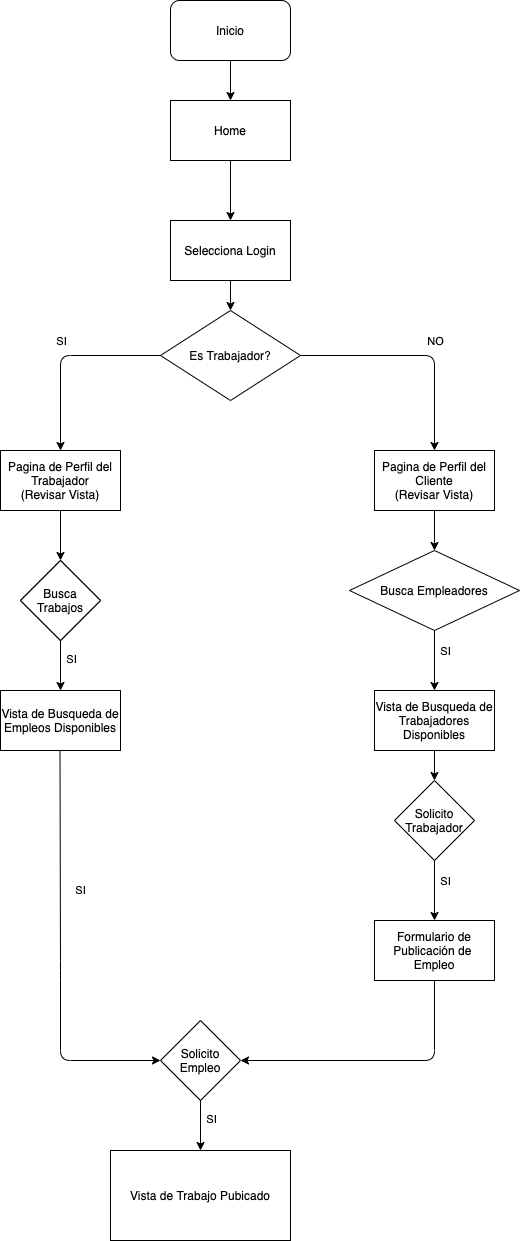

The diagram above was exported from draw.io. Its source (the exported page's mxGraphModel, read from the mxfile embedded in the PNG):
<mxGraphModel dx="476" dy="470" grid="1" gridSize="10" guides="1" tooltips="1" connect="1" arrows="1" fold="1" page="1" pageScale="1" pageWidth="1169" pageHeight="1654" math="0" shadow="0">
  <root>
    <mxCell id="0" />
    <mxCell id="1" parent="0" />
    <mxCell id="2" value="Home" style="rounded=0;whiteSpace=wrap;html=1;" parent="1" vertex="1">
      <mxGeometry x="210" y="170" width="120" height="60" as="geometry" />
    </mxCell>
    <mxCell id="3" value="Inicio" style="rounded=1;whiteSpace=wrap;html=1;" parent="1" vertex="1">
      <mxGeometry x="210" y="70" width="120" height="60" as="geometry" />
    </mxCell>
    <mxCell id="4" value="Selecciona Login" style="rounded=0;whiteSpace=wrap;html=1;" parent="1" vertex="1">
      <mxGeometry x="210" y="290" width="120" height="60" as="geometry" />
    </mxCell>
    <mxCell id="5" value="" style="endArrow=classic;html=1;exitX=0.5;exitY=1;exitDx=0;exitDy=0;entryX=0.5;entryY=0;entryDx=0;entryDy=0;" parent="1" source="3" target="2" edge="1">
      <mxGeometry width="50" height="50" relative="1" as="geometry">
        <mxPoint x="364" y="220" as="sourcePoint" />
        <mxPoint x="414" y="170" as="targetPoint" />
      </mxGeometry>
    </mxCell>
    <mxCell id="6" value="" style="endArrow=classic;html=1;exitX=0.5;exitY=1;exitDx=0;exitDy=0;entryX=0.5;entryY=0;entryDx=0;entryDy=0;" parent="1" source="2" target="4" edge="1">
      <mxGeometry width="50" height="50" relative="1" as="geometry">
        <mxPoint x="390" y="210" as="sourcePoint" />
        <mxPoint x="440" y="160" as="targetPoint" />
      </mxGeometry>
    </mxCell>
    <mxCell id="7" value="Es Trabajador?" style="rhombus;whiteSpace=wrap;html=1;" parent="1" vertex="1">
      <mxGeometry x="200" y="380" width="140" height="90" as="geometry" />
    </mxCell>
    <mxCell id="8" value="" style="endArrow=classic;html=1;exitX=0;exitY=0.5;exitDx=0;exitDy=0;entryX=0.5;entryY=0;entryDx=0;entryDy=0;" parent="1" source="7" target="9" edge="1">
      <mxGeometry width="50" height="50" relative="1" as="geometry">
        <mxPoint x="390" y="540" as="sourcePoint" />
        <mxPoint x="440" y="490" as="targetPoint" />
        <Array as="points">
          <mxPoint x="100" y="425" />
        </Array>
      </mxGeometry>
    </mxCell>
    <mxCell id="11" value="SI" style="edgeLabel;html=1;align=center;verticalAlign=middle;resizable=0;points=[];" parent="8" vertex="1" connectable="0">
      <mxGeometry x="-0.3538" y="-3" relative="1" as="geometry">
        <mxPoint x="-37" y="-12" as="offset" />
      </mxGeometry>
    </mxCell>
    <mxCell id="9" value="Pagina de Perfil del Trabajador&lt;br&gt;(Revisar Vista)" style="rounded=0;whiteSpace=wrap;html=1;" parent="1" vertex="1">
      <mxGeometry x="40" y="520" width="120" height="60" as="geometry" />
    </mxCell>
    <mxCell id="10" value="Pagina de Perfil del Cliente&lt;br&gt;(Revisar Vista)" style="rounded=0;whiteSpace=wrap;html=1;" parent="1" vertex="1">
      <mxGeometry x="414" y="520" width="120" height="60" as="geometry" />
    </mxCell>
    <mxCell id="12" value="" style="endArrow=classic;html=1;exitX=1;exitY=0.5;exitDx=0;exitDy=0;entryX=0.5;entryY=0;entryDx=0;entryDy=0;" parent="1" source="7" target="10" edge="1">
      <mxGeometry width="50" height="50" relative="1" as="geometry">
        <mxPoint x="390" y="540" as="sourcePoint" />
        <mxPoint x="440" y="490" as="targetPoint" />
        <Array as="points">
          <mxPoint x="474" y="425" />
        </Array>
      </mxGeometry>
    </mxCell>
    <mxCell id="13" value="NO" style="edgeLabel;html=1;align=center;verticalAlign=middle;resizable=0;points=[];" parent="12" vertex="1" connectable="0">
      <mxGeometry x="-0.31" y="-1" relative="1" as="geometry">
        <mxPoint x="55" y="-16" as="offset" />
      </mxGeometry>
    </mxCell>
    <mxCell id="14" value="" style="endArrow=classic;html=1;exitX=0.5;exitY=1;exitDx=0;exitDy=0;entryX=0.5;entryY=0;entryDx=0;entryDy=0;" parent="1" source="4" target="7" edge="1">
      <mxGeometry width="50" height="50" relative="1" as="geometry">
        <mxPoint x="390" y="370" as="sourcePoint" />
        <mxPoint x="440" y="320" as="targetPoint" />
      </mxGeometry>
    </mxCell>
    <mxCell id="d1cKIDlHoxhUtY3feXsn-14" value="Busca&lt;br&gt;Trabajos" style="rhombus;whiteSpace=wrap;html=1;" parent="1" vertex="1">
      <mxGeometry x="60" y="630" width="80" height="80" as="geometry" />
    </mxCell>
    <mxCell id="d1cKIDlHoxhUtY3feXsn-15" value="Busca Empleadores" style="rhombus;whiteSpace=wrap;html=1;" parent="1" vertex="1">
      <mxGeometry x="389" y="620" width="170" height="80" as="geometry" />
    </mxCell>
    <mxCell id="d1cKIDlHoxhUtY3feXsn-16" value="" style="endArrow=classic;html=1;exitX=0.5;exitY=1;exitDx=0;exitDy=0;entryX=0.5;entryY=0;entryDx=0;entryDy=0;" parent="1" source="9" target="d1cKIDlHoxhUtY3feXsn-14" edge="1">
      <mxGeometry width="50" height="50" relative="1" as="geometry">
        <mxPoint x="390" y="610" as="sourcePoint" />
        <mxPoint x="440" y="560" as="targetPoint" />
      </mxGeometry>
    </mxCell>
    <mxCell id="d1cKIDlHoxhUtY3feXsn-17" value="" style="endArrow=classic;html=1;exitX=0.5;exitY=1;exitDx=0;exitDy=0;entryX=0.5;entryY=0;entryDx=0;entryDy=0;" parent="1" source="10" target="d1cKIDlHoxhUtY3feXsn-15" edge="1">
      <mxGeometry width="50" height="50" relative="1" as="geometry">
        <mxPoint x="390" y="610" as="sourcePoint" />
        <mxPoint x="440" y="560" as="targetPoint" />
      </mxGeometry>
    </mxCell>
    <mxCell id="d1cKIDlHoxhUtY3feXsn-18" value="" style="endArrow=classic;html=1;exitX=0.5;exitY=1;exitDx=0;exitDy=0;entryX=0.5;entryY=0;entryDx=0;entryDy=0;" parent="1" source="d1cKIDlHoxhUtY3feXsn-14" target="d1cKIDlHoxhUtY3feXsn-22" edge="1">
      <mxGeometry width="50" height="50" relative="1" as="geometry">
        <mxPoint x="80" y="780" as="sourcePoint" />
        <mxPoint x="100" y="770" as="targetPoint" />
      </mxGeometry>
    </mxCell>
    <mxCell id="d1cKIDlHoxhUtY3feXsn-19" value="SI" style="edgeLabel;html=1;align=center;verticalAlign=middle;resizable=0;points=[];" parent="d1cKIDlHoxhUtY3feXsn-18" vertex="1" connectable="0">
      <mxGeometry x="-0.5" relative="1" as="geometry">
        <mxPoint x="10" y="5" as="offset" />
      </mxGeometry>
    </mxCell>
    <mxCell id="d1cKIDlHoxhUtY3feXsn-20" value="" style="endArrow=classic;html=1;exitX=0.5;exitY=1;exitDx=0;exitDy=0;entryX=0.5;entryY=0;entryDx=0;entryDy=0;" parent="1" source="d1cKIDlHoxhUtY3feXsn-15" target="d1cKIDlHoxhUtY3feXsn-23" edge="1">
      <mxGeometry width="50" height="50" relative="1" as="geometry">
        <mxPoint x="473.5" y="740" as="sourcePoint" />
        <mxPoint x="474" y="760" as="targetPoint" />
      </mxGeometry>
    </mxCell>
    <mxCell id="d1cKIDlHoxhUtY3feXsn-21" value="SI" style="edgeLabel;html=1;align=center;verticalAlign=middle;resizable=0;points=[];" parent="d1cKIDlHoxhUtY3feXsn-20" vertex="1" connectable="0">
      <mxGeometry x="-0.5" relative="1" as="geometry">
        <mxPoint x="10" y="5" as="offset" />
      </mxGeometry>
    </mxCell>
    <mxCell id="d1cKIDlHoxhUtY3feXsn-22" value="Vista de Busqueda de Empleos Disponibles" style="rounded=0;whiteSpace=wrap;html=1;" parent="1" vertex="1">
      <mxGeometry x="40" y="760" width="120" height="60" as="geometry" />
    </mxCell>
    <mxCell id="d1cKIDlHoxhUtY3feXsn-23" value="Vista de Busqueda de Trabajadores Disponibles" style="rounded=0;whiteSpace=wrap;html=1;" parent="1" vertex="1">
      <mxGeometry x="414" y="760" width="120" height="60" as="geometry" />
    </mxCell>
    <mxCell id="eEhJHW1oeqN8WRu9zPrF-16" value="Busca&lt;br&gt;Trabajos" style="rhombus;whiteSpace=wrap;html=1;" parent="1" vertex="1">
      <mxGeometry x="60" y="630" width="80" height="80" as="geometry" />
    </mxCell>
    <mxCell id="eEhJHW1oeqN8WRu9zPrF-17" value="Vista de Busqueda de Empleos Disponibles" style="rounded=0;whiteSpace=wrap;html=1;" parent="1" vertex="1">
      <mxGeometry x="40" y="760" width="120" height="60" as="geometry" />
    </mxCell>
    <mxCell id="eEhJHW1oeqN8WRu9zPrF-18" value="Solicito&lt;br&gt;Empleo" style="rhombus;whiteSpace=wrap;html=1;direction=south;" parent="1" vertex="1">
      <mxGeometry x="200" y="1090" width="80" height="80" as="geometry" />
    </mxCell>
    <mxCell id="eEhJHW1oeqN8WRu9zPrF-19" value="Vista de Trabajo Pubicado" style="rounded=0;whiteSpace=wrap;html=1;" parent="1" vertex="1">
      <mxGeometry x="150" y="1220" width="180" height="90" as="geometry" />
    </mxCell>
    <mxCell id="eEhJHW1oeqN8WRu9zPrF-20" value="" style="endArrow=classic;html=1;exitX=0.5;exitY=1;exitDx=0;exitDy=0;entryX=0.5;entryY=1;entryDx=0;entryDy=0;" parent="1" target="eEhJHW1oeqN8WRu9zPrF-18" edge="1">
      <mxGeometry width="50" height="50" relative="1" as="geometry">
        <mxPoint x="99.5" y="820" as="sourcePoint" />
        <mxPoint x="100" y="870" as="targetPoint" />
        <Array as="points">
          <mxPoint x="100" y="1040" />
          <mxPoint x="100" y="1130" />
        </Array>
      </mxGeometry>
    </mxCell>
    <mxCell id="eEhJHW1oeqN8WRu9zPrF-21" value="SI" style="edgeLabel;html=1;align=center;verticalAlign=middle;resizable=0;points=[];" parent="eEhJHW1oeqN8WRu9zPrF-20" vertex="1" connectable="0">
      <mxGeometry x="-0.5" relative="1" as="geometry">
        <mxPoint x="20" y="37" as="offset" />
      </mxGeometry>
    </mxCell>
    <mxCell id="eEhJHW1oeqN8WRu9zPrF-22" value="" style="endArrow=classic;html=1;entryX=0.5;entryY=0;entryDx=0;entryDy=0;exitX=1;exitY=0.5;exitDx=0;exitDy=0;" parent="1" source="eEhJHW1oeqN8WRu9zPrF-18" target="eEhJHW1oeqN8WRu9zPrF-19" edge="1">
      <mxGeometry width="50" height="50" relative="1" as="geometry">
        <mxPoint x="160" y="980" as="sourcePoint" />
        <mxPoint x="100" y="1020" as="targetPoint" />
      </mxGeometry>
    </mxCell>
    <mxCell id="eEhJHW1oeqN8WRu9zPrF-23" value="SI" style="edgeLabel;html=1;align=center;verticalAlign=middle;resizable=0;points=[];" parent="eEhJHW1oeqN8WRu9zPrF-22" vertex="1" connectable="0">
      <mxGeometry x="-0.5" relative="1" as="geometry">
        <mxPoint x="10" y="5" as="offset" />
      </mxGeometry>
    </mxCell>
    <mxCell id="wUgdZcRkDcZ0TnL7zZvS-14" value="Formulario de&lt;br&gt;Publicación de&amp;nbsp;&lt;br&gt;Empleo" style="rounded=0;whiteSpace=wrap;html=1;" parent="1" vertex="1">
      <mxGeometry x="414" y="990" width="120" height="60" as="geometry" />
    </mxCell>
    <mxCell id="wUgdZcRkDcZ0TnL7zZvS-15" value="Solicito&lt;br&gt;Trabajador" style="rhombus;whiteSpace=wrap;html=1;direction=south;" parent="1" vertex="1">
      <mxGeometry x="434" y="850" width="80" height="80" as="geometry" />
    </mxCell>
    <mxCell id="wUgdZcRkDcZ0TnL7zZvS-16" value="" style="endArrow=classic;html=1;entryX=0.5;entryY=0;entryDx=0;entryDy=0;exitX=1;exitY=0.5;exitDx=0;exitDy=0;" parent="1" source="wUgdZcRkDcZ0TnL7zZvS-15" target="wUgdZcRkDcZ0TnL7zZvS-14" edge="1">
      <mxGeometry width="50" height="50" relative="1" as="geometry">
        <mxPoint x="394" y="810" as="sourcePoint" />
        <mxPoint x="474" y="990" as="targetPoint" />
      </mxGeometry>
    </mxCell>
    <mxCell id="wUgdZcRkDcZ0TnL7zZvS-17" value="SI" style="edgeLabel;html=1;align=center;verticalAlign=middle;resizable=0;points=[];" parent="wUgdZcRkDcZ0TnL7zZvS-16" vertex="1" connectable="0">
      <mxGeometry x="-0.5" relative="1" as="geometry">
        <mxPoint x="10" y="5" as="offset" />
      </mxGeometry>
    </mxCell>
    <mxCell id="wUgdZcRkDcZ0TnL7zZvS-18" value="" style="endArrow=classic;html=1;exitX=0.5;exitY=1;exitDx=0;exitDy=0;entryX=0;entryY=0.5;entryDx=0;entryDy=0;" parent="1" source="d1cKIDlHoxhUtY3feXsn-23" target="wUgdZcRkDcZ0TnL7zZvS-15" edge="1">
      <mxGeometry width="50" height="50" relative="1" as="geometry">
        <mxPoint x="390" y="1090" as="sourcePoint" />
        <mxPoint x="440" y="1040" as="targetPoint" />
      </mxGeometry>
    </mxCell>
    <mxCell id="wUgdZcRkDcZ0TnL7zZvS-19" value="" style="endArrow=classic;html=1;entryX=0.5;entryY=0;entryDx=0;entryDy=0;exitX=0.5;exitY=1;exitDx=0;exitDy=0;" parent="1" source="wUgdZcRkDcZ0TnL7zZvS-14" target="eEhJHW1oeqN8WRu9zPrF-18" edge="1">
      <mxGeometry width="50" height="50" relative="1" as="geometry">
        <mxPoint x="480" y="1090" as="sourcePoint" />
        <mxPoint x="440" y="1020" as="targetPoint" />
        <Array as="points">
          <mxPoint x="474" y="1130" />
        </Array>
      </mxGeometry>
    </mxCell>
  </root>
</mxGraphModel>